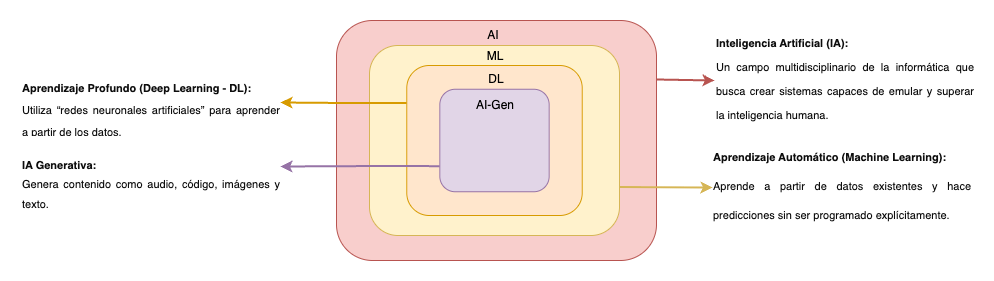

The diagram above was exported from draw.io. Its source (the exported page's mxGraphModel, read from the mxfile embedded in the PNG):
<mxGraphModel dx="1845" dy="682" grid="1" gridSize="10" guides="1" tooltips="1" connect="1" arrows="1" fold="1" page="1" pageScale="1" pageWidth="827" pageHeight="1169" math="0" shadow="0">
  <root>
    <mxCell id="0" />
    <mxCell id="1" parent="0" />
    <mxCell id="Ze7Gz5prs8XVgCBcgCs8-6" style="edgeStyle=orthogonalEdgeStyle;rounded=0;orthogonalLoop=1;jettySize=auto;html=1;fillColor=#f8cecc;strokeColor=#b85450;strokeWidth=2;exitX=1;exitY=0.25;exitDx=0;exitDy=0;" edge="1" parent="1" target="Ze7Gz5prs8XVgCBcgCs8-5">
      <mxGeometry relative="1" as="geometry">
        <mxPoint x="580" y="284" as="sourcePoint" />
        <mxPoint x="691" y="289" as="targetPoint" />
      </mxGeometry>
    </mxCell>
    <mxCell id="Ze7Gz5prs8XVgCBcgCs8-1" value="" style="rounded=1;whiteSpace=wrap;html=1;fillColor=#f8cecc;strokeColor=#B85450;gradientColor=none;fillStyle=auto;" vertex="1" parent="1">
      <mxGeometry x="260" y="225" width="320" height="240" as="geometry" />
    </mxCell>
    <mxCell id="Ze7Gz5prs8XVgCBcgCs8-8" style="edgeStyle=orthogonalEdgeStyle;rounded=0;orthogonalLoop=1;jettySize=auto;html=1;exitX=1;exitY=0.75;exitDx=0;exitDy=0;entryX=0.004;entryY=0.442;entryDx=0;entryDy=0;fillColor=#fff2cc;strokeColor=#d6b656;strokeWidth=2;entryPerimeter=0;" edge="1" parent="1" target="Ze7Gz5prs8XVgCBcgCs8-7">
      <mxGeometry relative="1" as="geometry">
        <mxPoint x="543" y="391.5" as="sourcePoint" />
        <mxPoint x="710" y="404" as="targetPoint" />
      </mxGeometry>
    </mxCell>
    <mxCell id="Ze7Gz5prs8XVgCBcgCs8-2" value="" style="rounded=1;whiteSpace=wrap;html=1;fillColor=#fff2cc;strokeColor=#d6b656;" vertex="1" parent="1">
      <mxGeometry x="293" y="250" width="250" height="190" as="geometry" />
    </mxCell>
    <mxCell id="Ze7Gz5prs8XVgCBcgCs8-11" style="edgeStyle=orthogonalEdgeStyle;rounded=0;orthogonalLoop=1;jettySize=auto;html=1;exitX=0;exitY=0.25;exitDx=0;exitDy=0;entryX=1;entryY=0.5;entryDx=0;entryDy=0;fillColor=#ffe6cc;strokeColor=#d79b00;strokeWidth=2;" edge="1" parent="1" source="Ze7Gz5prs8XVgCBcgCs8-3" target="Ze7Gz5prs8XVgCBcgCs8-10">
      <mxGeometry relative="1" as="geometry" />
    </mxCell>
    <mxCell id="Ze7Gz5prs8XVgCBcgCs8-3" value="" style="rounded=1;whiteSpace=wrap;html=1;fillColor=#ffe6cc;strokeColor=#d79b00;" vertex="1" parent="1">
      <mxGeometry x="330.25" y="270" width="175.5" height="150" as="geometry" />
    </mxCell>
    <mxCell id="Ze7Gz5prs8XVgCBcgCs8-15" style="edgeStyle=orthogonalEdgeStyle;rounded=0;orthogonalLoop=1;jettySize=auto;html=1;entryX=1;entryY=0.5;entryDx=0;entryDy=0;fillColor=#e1d5e7;strokeColor=#9673a6;strokeWidth=2;exitX=0;exitY=0.75;exitDx=0;exitDy=0;" edge="1" parent="1" source="Ze7Gz5prs8XVgCBcgCs8-4" target="Ze7Gz5prs8XVgCBcgCs8-13">
      <mxGeometry relative="1" as="geometry">
        <Array as="points" />
      </mxGeometry>
    </mxCell>
    <mxCell id="Ze7Gz5prs8XVgCBcgCs8-4" value="" style="rounded=1;whiteSpace=wrap;html=1;fillColor=#e1d5e7;strokeColor=#9673a6;" vertex="1" parent="1">
      <mxGeometry x="363.31" y="293.75" width="109.37" height="102.5" as="geometry" />
    </mxCell>
    <mxCell id="Ze7Gz5prs8XVgCBcgCs8-5" value="&lt;h1 style=&quot;margin-top: 0px;&quot;&gt;&lt;span id=&quot;docs-internal-guid-6b9ed07e-7fff-0069-365b-7ac12a81d124&quot; style=&quot;font-weight: normal; line-height: 100%;&quot;&gt;&lt;p style=&quot;text-align: justify; margin-top: 0pt; margin-bottom: 0pt;&quot; dir=&quot;ltr&quot;&gt;&lt;span style=&quot;font-family: Roboto, sans-serif; color: rgb(14, 14, 14); background-color: transparent; font-weight: 700; font-variant-numeric: normal; font-variant-east-asian: normal; font-variant-alternates: normal; font-variant-position: normal; font-variant-emoji: normal; vertical-align: baseline; white-space-collapse: preserve;&quot;&gt;&lt;font style=&quot;font-size: 11px; line-height: 100%;&quot;&gt;Inteligencia Artificial (IA):&lt;/font&gt;&lt;/span&gt;&lt;/p&gt;&lt;p style=&quot;text-align: justify; margin-top: 0pt; margin-bottom: 0pt;&quot; dir=&quot;ltr&quot;&gt;&lt;span style=&quot;background-color: transparent; color: light-dark(rgb(14, 14, 14), rgb(225, 225, 225)); font-family: Roboto, sans-serif; white-space-collapse: preserve;&quot;&gt;&lt;font style=&quot;font-size: 11px; line-height: 100%;&quot;&gt;Un campo multidisciplinario de la informática que busca crear sistemas capaces de emular y superar la inteligencia humana.&lt;/font&gt;&lt;/span&gt;&lt;/p&gt;&lt;div&gt;&lt;span style=&quot;font-size: 10pt; font-family: Roboto, sans-serif; color: rgb(14, 14, 14); background-color: transparent; font-variant-numeric: normal; font-variant-east-asian: normal; font-variant-alternates: normal; font-variant-position: normal; font-variant-emoji: normal; vertical-align: baseline; white-space-collapse: preserve;&quot;&gt;&lt;br&gt;&lt;/span&gt;&lt;/div&gt;&lt;/span&gt;&lt;/h1&gt;" style="text;html=1;whiteSpace=wrap;overflow=hidden;rounded=0;" vertex="1" parent="1">
      <mxGeometry x="638" y="225" width="260" height="120" as="geometry" />
    </mxCell>
    <mxCell id="Ze7Gz5prs8XVgCBcgCs8-7" value="&lt;h1 style=&quot;margin-top: 0px;&quot;&gt;&lt;span id=&quot;docs-internal-guid-6b9ed07e-7fff-0069-365b-7ac12a81d124&quot; style=&quot;line-height: 100%;&quot;&gt;&lt;p style=&quot;text-align: justify; margin-top: 0pt; margin-bottom: 0pt;&quot; dir=&quot;ltr&quot;&gt;&lt;font face=&quot;Roboto, sans-serif&quot; color=&quot;#0e0e0e&quot;&gt;&lt;span style=&quot;font-size: 11px; white-space-collapse: preserve;&quot;&gt;Aprendizaje Automático (Machine Learning):&lt;br/&gt;&lt;span style=&quot;font-weight: normal;&quot;&gt;Aprende a partir de datos existentes y hace predicciones sin ser programado explícitamente.&lt;/span&gt;&lt;br/&gt;&lt;/span&gt;&lt;/font&gt;&lt;/p&gt;&lt;div style=&quot;font-weight: normal; text-align: justify;&quot;&gt;&lt;br&gt;&lt;/div&gt;&lt;/span&gt;&lt;/h1&gt;" style="text;html=1;whiteSpace=wrap;overflow=hidden;rounded=0;" vertex="1" parent="1">
      <mxGeometry x="635" y="339" width="260" height="120" as="geometry" />
    </mxCell>
    <mxCell id="Ze7Gz5prs8XVgCBcgCs8-10" value="&lt;h1 style=&quot;margin-top: 0px;&quot;&gt;&lt;span id=&quot;docs-internal-guid-6b9ed07e-7fff-0069-365b-7ac12a81d124&quot; style=&quot;line-height: 100%;&quot;&gt;&lt;font style=&quot;font-size: 11px; line-height: 198%;&quot;&gt;&lt;p style=&quot;text-align: justify; margin-top: 0pt; margin-bottom: 0pt;&quot; dir=&quot;ltr&quot;&gt;&lt;span style=&quot;font-family: Roboto, sans-serif; color: rgb(14, 14, 14); background-color: transparent; font-weight: 700; font-style: normal; font-variant: normal; text-decoration: none; vertical-align: baseline; white-space: pre-wrap;&quot;&gt;Aprendizaje Profundo (Deep Learning - DL):&lt;/span&gt;&lt;/p&gt;&lt;p style=&quot;text-align: justify; margin-top: 0pt; margin-bottom: 0pt;&quot; dir=&quot;ltr&quot;&gt;&lt;span id=&quot;docs-internal-guid-2ba4ad3c-7fff-0c6e-4159-091af37b5f34&quot; style=&quot;font-weight:normal;&quot;&gt;&lt;/span&gt;&lt;/p&gt;&lt;p style=&quot;text-align: justify; margin-top: 0pt; margin-bottom: 0pt;&quot; dir=&quot;ltr&quot;&gt;&lt;span style=&quot;font-family: Roboto, sans-serif; color: rgb(14, 14, 14); background-color: transparent; font-weight: 400; font-style: normal; font-variant: normal; text-decoration: none; vertical-align: baseline; white-space: pre-wrap;&quot;&gt;Utiliza “redes neuronales artificiales” para aprender a partir de los datos.&lt;/span&gt;&lt;/p&gt;&lt;/font&gt;&lt;/span&gt;&lt;/h1&gt;" style="text;html=1;whiteSpace=wrap;overflow=hidden;rounded=0;" vertex="1" parent="1">
      <mxGeometry x="-56" y="276" width="260" height="62" as="geometry" />
    </mxCell>
    <mxCell id="Ze7Gz5prs8XVgCBcgCs8-13" value="&lt;h1 style=&quot;margin-top: 0px;&quot;&gt;&lt;span id=&quot;docs-internal-guid-6b9ed07e-7fff-0069-365b-7ac12a81d124&quot; style=&quot;line-height: 80%;&quot;&gt;&lt;p style=&quot;text-align: justify; margin-top: 0pt; margin-bottom: 0pt;&quot; dir=&quot;ltr&quot;&gt;&lt;span style=&quot;background-color: transparent; color: light-dark(rgb(14, 14, 14), rgb(225, 225, 225)); font-family: Roboto, sans-serif; font-size: 11px; white-space-collapse: preserve; line-height: 80%;&quot;&gt;&lt;br&gt;&lt;/span&gt;&lt;/p&gt;&lt;p style=&quot;text-align: justify; margin-top: 0pt; margin-bottom: 0pt;&quot; dir=&quot;ltr&quot;&gt;&lt;span style=&quot;background-color: transparent; color: light-dark(rgb(14, 14, 14), rgb(225, 225, 225)); font-family: Roboto, sans-serif; font-size: 11px; white-space-collapse: preserve; line-height: 80%;&quot;&gt;IA Generativa:&lt;/span&gt;&lt;/p&gt;&lt;p style=&quot;text-align: justify; margin-top: 0pt; margin-bottom: 0pt;&quot; dir=&quot;ltr&quot;&gt;&lt;font face=&quot;Roboto, sans-serif&quot; color=&quot;#0e0e0e&quot;&gt;&lt;span style=&quot;font-size: 11px; white-space-collapse: preserve; line-height: 80%;&quot;&gt;&lt;span style=&quot;font-weight: normal;&quot;&gt;Genera contenido como audio, código, imágenes y texto.&lt;/span&gt;&lt;br&gt;&lt;/span&gt;&lt;/font&gt;&lt;/p&gt;&lt;div style=&quot;text-align: justify;&quot;&gt;&lt;br&gt;&lt;/div&gt;&lt;/span&gt;&lt;/h1&gt;" style="text;html=1;whiteSpace=wrap;overflow=hidden;rounded=0;opacity=70;" vertex="1" parent="1">
      <mxGeometry x="-56" y="331" width="260" height="80" as="geometry" />
    </mxCell>
    <mxCell id="Ze7Gz5prs8XVgCBcgCs8-14" style="edgeStyle=orthogonalEdgeStyle;rounded=0;orthogonalLoop=1;jettySize=auto;html=1;exitX=0.5;exitY=1;exitDx=0;exitDy=0;" edge="1" parent="1" source="Ze7Gz5prs8XVgCBcgCs8-13" target="Ze7Gz5prs8XVgCBcgCs8-13">
      <mxGeometry relative="1" as="geometry" />
    </mxCell>
    <mxCell id="Ze7Gz5prs8XVgCBcgCs8-16" value="&lt;font style=&quot;color: light-dark(rgb(0, 0, 0), rgb(255, 255, 255));&quot;&gt;AI&lt;/font&gt;" style="text;html=1;align=center;verticalAlign=middle;whiteSpace=wrap;rounded=0;" vertex="1" parent="1">
      <mxGeometry x="342" y="225" width="150" height="30" as="geometry" />
    </mxCell>
    <mxCell id="Ze7Gz5prs8XVgCBcgCs8-17" value="&lt;font style=&quot;color: light-dark(rgb(0, 0, 0), rgb(255, 255, 255));&quot;&gt;ML&lt;/font&gt;" style="text;html=1;align=center;verticalAlign=middle;whiteSpace=wrap;rounded=0;" vertex="1" parent="1">
      <mxGeometry x="344" y="246" width="150" height="30" as="geometry" />
    </mxCell>
    <mxCell id="Ze7Gz5prs8XVgCBcgCs8-19" value="DL" style="text;whiteSpace=wrap;align=center;fontColor=light-dark(#000000,#FFFFFF);fontStyle=0;labelBackgroundColor=none;" vertex="1" parent="1">
      <mxGeometry x="355" y="270" width="130" height="30" as="geometry" />
    </mxCell>
    <mxCell id="Ze7Gz5prs8XVgCBcgCs8-20" value="AI-Gen" style="text;whiteSpace=wrap;align=center;fontColor=light-dark(#000000,#FFFFFF);fontStyle=0;verticalAlign=middle;" vertex="1" parent="1">
      <mxGeometry x="364" y="295" width="110" height="30" as="geometry" />
    </mxCell>
  </root>
</mxGraphModel>